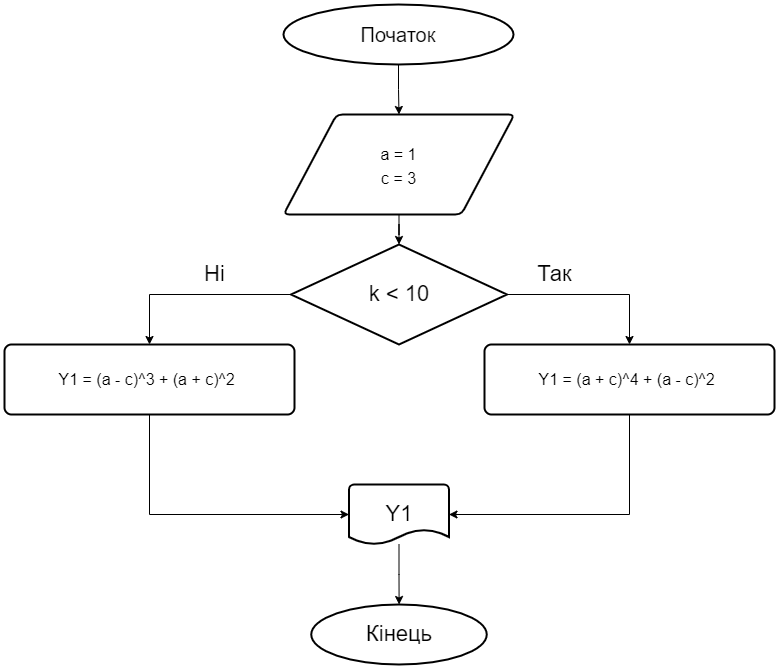

The diagram above was exported from draw.io. Its source (the exported page's mxGraphModel, read from the mxfile embedded in the PNG):
<mxGraphModel dx="1422" dy="865" grid="1" gridSize="10" guides="1" tooltips="1" connect="1" arrows="1" fold="1" page="1" pageScale="1" pageWidth="827" pageHeight="1169" math="0" shadow="0">
  <root>
    <mxCell id="0" />
    <mxCell id="1" parent="0" />
    <mxCell id="MLIxHIninjuLiTqOsc4C-4" value="" style="edgeStyle=orthogonalEdgeStyle;rounded=0;orthogonalLoop=1;jettySize=auto;html=1;fontSize=16;" edge="1" parent="1" source="MLIxHIninjuLiTqOsc4C-2" target="MLIxHIninjuLiTqOsc4C-3">
      <mxGeometry relative="1" as="geometry" />
    </mxCell>
    <mxCell id="MLIxHIninjuLiTqOsc4C-2" value="&lt;font style=&quot;font-size: 20px&quot;&gt;Початок&lt;/font&gt;" style="strokeWidth=2;html=1;shape=mxgraph.flowchart.start_1;whiteSpace=wrap;" vertex="1" parent="1">
      <mxGeometry x="299" y="80" width="230" height="60" as="geometry" />
    </mxCell>
    <mxCell id="MLIxHIninjuLiTqOsc4C-15" value="" style="edgeStyle=orthogonalEdgeStyle;rounded=0;orthogonalLoop=1;jettySize=auto;html=1;fontSize=22;" edge="1" parent="1" source="MLIxHIninjuLiTqOsc4C-3" target="MLIxHIninjuLiTqOsc4C-11">
      <mxGeometry relative="1" as="geometry" />
    </mxCell>
    <mxCell id="MLIxHIninjuLiTqOsc4C-3" value="&lt;font style=&quot;font-size: 16px&quot;&gt;a = 1&lt;br&gt;c = 3&lt;br&gt;&lt;/font&gt;" style="shape=parallelogram;html=1;strokeWidth=2;perimeter=parallelogramPerimeter;whiteSpace=wrap;rounded=1;arcSize=12;size=0.23;fontSize=20;" vertex="1" parent="1">
      <mxGeometry x="299" y="190" width="231" height="100" as="geometry" />
    </mxCell>
    <mxCell id="MLIxHIninjuLiTqOsc4C-18" style="edgeStyle=orthogonalEdgeStyle;rounded=0;orthogonalLoop=1;jettySize=auto;html=1;exitX=0.5;exitY=1;exitDx=0;exitDy=0;entryX=1;entryY=0.5;entryDx=0;entryDy=0;entryPerimeter=0;fontSize=22;" edge="1" parent="1" source="MLIxHIninjuLiTqOsc4C-5" target="MLIxHIninjuLiTqOsc4C-7">
      <mxGeometry relative="1" as="geometry" />
    </mxCell>
    <mxCell id="MLIxHIninjuLiTqOsc4C-5" value="Y1 = (a + c)^4 + (a - c)^2&amp;nbsp;" style="rounded=1;whiteSpace=wrap;html=1;absoluteArcSize=1;arcSize=14;strokeWidth=2;fontSize=16;" vertex="1" parent="1">
      <mxGeometry x="500" y="420" width="290" height="70" as="geometry" />
    </mxCell>
    <mxCell id="MLIxHIninjuLiTqOsc4C-10" value="" style="edgeStyle=orthogonalEdgeStyle;rounded=0;orthogonalLoop=1;jettySize=auto;html=1;fontSize=22;" edge="1" parent="1" source="MLIxHIninjuLiTqOsc4C-7" target="MLIxHIninjuLiTqOsc4C-9">
      <mxGeometry relative="1" as="geometry" />
    </mxCell>
    <mxCell id="MLIxHIninjuLiTqOsc4C-7" value="&lt;font style=&quot;font-size: 22px&quot;&gt;Y1&lt;/font&gt;" style="strokeWidth=2;html=1;shape=mxgraph.flowchart.document2;whiteSpace=wrap;size=0.25;fontSize=16;" vertex="1" parent="1">
      <mxGeometry x="364.5" y="560" width="100" height="60" as="geometry" />
    </mxCell>
    <mxCell id="MLIxHIninjuLiTqOsc4C-9" value="Кінець" style="strokeWidth=2;html=1;shape=mxgraph.flowchart.start_1;whiteSpace=wrap;fontSize=22;" vertex="1" parent="1">
      <mxGeometry x="326.75" y="680" width="175.5" height="60" as="geometry" />
    </mxCell>
    <mxCell id="MLIxHIninjuLiTqOsc4C-12" style="edgeStyle=orthogonalEdgeStyle;rounded=0;orthogonalLoop=1;jettySize=auto;html=1;exitX=1;exitY=0.5;exitDx=0;exitDy=0;exitPerimeter=0;entryX=0.5;entryY=0;entryDx=0;entryDy=0;fontSize=22;" edge="1" parent="1" source="MLIxHIninjuLiTqOsc4C-11" target="MLIxHIninjuLiTqOsc4C-5">
      <mxGeometry relative="1" as="geometry" />
    </mxCell>
    <mxCell id="MLIxHIninjuLiTqOsc4C-14" style="edgeStyle=orthogonalEdgeStyle;rounded=0;orthogonalLoop=1;jettySize=auto;html=1;exitX=0;exitY=0.5;exitDx=0;exitDy=0;exitPerimeter=0;entryX=0.5;entryY=0;entryDx=0;entryDy=0;fontSize=22;" edge="1" parent="1" source="MLIxHIninjuLiTqOsc4C-11" target="MLIxHIninjuLiTqOsc4C-13">
      <mxGeometry relative="1" as="geometry" />
    </mxCell>
    <mxCell id="MLIxHIninjuLiTqOsc4C-11" value="k &amp;lt; 10" style="strokeWidth=2;html=1;shape=mxgraph.flowchart.decision;whiteSpace=wrap;fontSize=22;" vertex="1" parent="1">
      <mxGeometry x="306.5" y="320" width="216" height="100" as="geometry" />
    </mxCell>
    <mxCell id="MLIxHIninjuLiTqOsc4C-19" style="edgeStyle=orthogonalEdgeStyle;rounded=0;orthogonalLoop=1;jettySize=auto;html=1;exitX=0.5;exitY=1;exitDx=0;exitDy=0;entryX=0;entryY=0.5;entryDx=0;entryDy=0;entryPerimeter=0;fontSize=22;" edge="1" parent="1" source="MLIxHIninjuLiTqOsc4C-13" target="MLIxHIninjuLiTqOsc4C-7">
      <mxGeometry relative="1" as="geometry" />
    </mxCell>
    <mxCell id="MLIxHIninjuLiTqOsc4C-13" value="Y1 = (a - c)^3 + (a + c)^2&amp;nbsp;" style="rounded=1;whiteSpace=wrap;html=1;absoluteArcSize=1;arcSize=14;strokeWidth=2;fontSize=16;" vertex="1" parent="1">
      <mxGeometry x="20" y="420" width="290" height="70" as="geometry" />
    </mxCell>
    <mxCell id="MLIxHIninjuLiTqOsc4C-16" value="Так" style="text;html=1;align=center;verticalAlign=middle;resizable=0;points=[];autosize=1;strokeColor=none;fillColor=none;fontSize=22;" vertex="1" parent="1">
      <mxGeometry x="545" y="335" width="50" height="30" as="geometry" />
    </mxCell>
    <mxCell id="MLIxHIninjuLiTqOsc4C-17" value="Ні" style="text;html=1;align=center;verticalAlign=middle;resizable=0;points=[];autosize=1;strokeColor=none;fillColor=none;fontSize=22;" vertex="1" parent="1">
      <mxGeometry x="210" y="335" width="40" height="30" as="geometry" />
    </mxCell>
  </root>
</mxGraphModel>